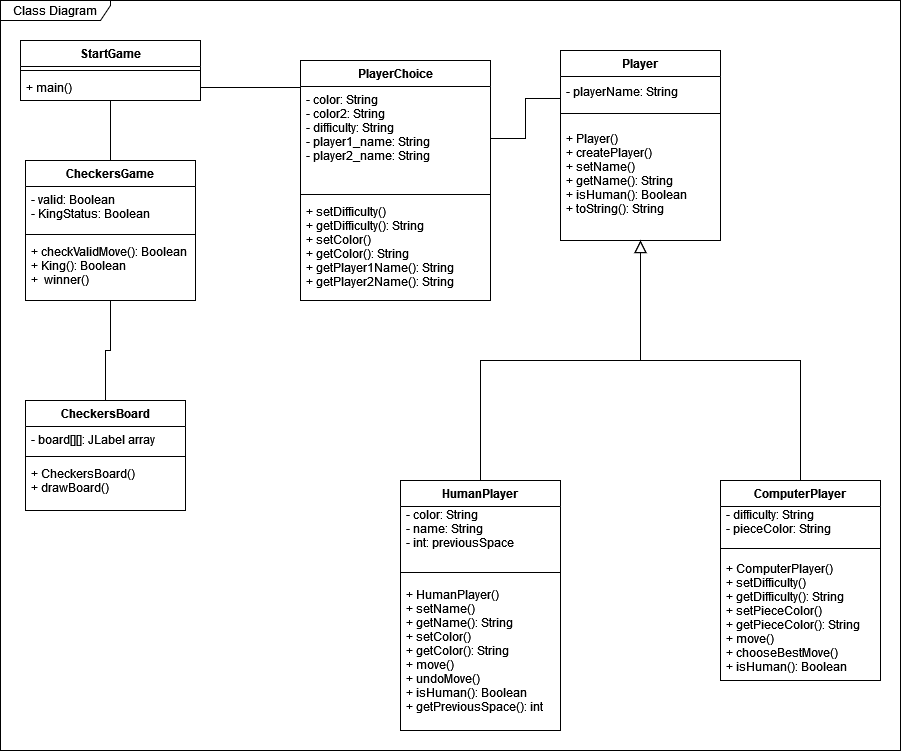

The diagram above was exported from draw.io. Its source (the exported page's mxGraphModel, read from the mxfile embedded in the PNG):
<mxGraphModel dx="1422" dy="772" grid="1" gridSize="10" guides="1" tooltips="1" connect="1" arrows="1" fold="1" page="1" pageScale="1" pageWidth="827" pageHeight="1169" math="0" shadow="0">
  <root>
    <mxCell id="WIyWlLk6GJQsqaUBKTNV-0" />
    <mxCell id="WIyWlLk6GJQsqaUBKTNV-1" parent="WIyWlLk6GJQsqaUBKTNV-0" />
    <mxCell id="EF3w552LVZy0JUNh-hdJ-1" value="Class Diagram" style="shape=umlFrame;whiteSpace=wrap;html=1;width=110;height=20;" parent="WIyWlLk6GJQsqaUBKTNV-1" vertex="1">
      <mxGeometry x="120" y="90" width="900" height="750" as="geometry" />
    </mxCell>
    <mxCell id="zkfFHV4jXpPFQw0GAbJ--0" value="Player" style="swimlane;fontStyle=1;align=center;verticalAlign=top;childLayout=stackLayout;horizontal=1;startSize=26;horizontalStack=0;resizeParent=1;resizeLast=0;collapsible=1;marginBottom=0;rounded=0;shadow=0;strokeWidth=1;" parent="WIyWlLk6GJQsqaUBKTNV-1" vertex="1">
      <mxGeometry x="680" y="140" width="160" height="190" as="geometry">
        <mxRectangle x="230" y="140" width="160" height="26" as="alternateBounds" />
      </mxGeometry>
    </mxCell>
    <mxCell id="nrBJs5ViqKF8H8omeRk_-1" value="- playerName: String" style="text;strokeColor=none;fillColor=none;align=left;verticalAlign=middle;spacingLeft=4;spacingRight=4;overflow=hidden;points=[[0,0.5],[1,0.5]];portConstraint=eastwest;rotatable=0;" parent="zkfFHV4jXpPFQw0GAbJ--0" vertex="1">
      <mxGeometry y="26" width="160" height="30" as="geometry" />
    </mxCell>
    <mxCell id="zkfFHV4jXpPFQw0GAbJ--4" value="" style="line;html=1;strokeWidth=1;align=left;verticalAlign=middle;spacingTop=-1;spacingLeft=3;spacingRight=3;rotatable=0;labelPosition=right;points=[];portConstraint=eastwest;" parent="zkfFHV4jXpPFQw0GAbJ--0" vertex="1">
      <mxGeometry y="56" width="160" height="14" as="geometry" />
    </mxCell>
    <mxCell id="nrBJs5ViqKF8H8omeRk_-2" value="+ Player()&#10;+ createPlayer()&#10;+ setName()&#10;+ getName(): String&#10;+ isHuman(): Boolean&#10;+ toString(): String&#10;" style="text;strokeColor=none;fillColor=none;align=left;verticalAlign=middle;spacingLeft=4;spacingRight=4;overflow=hidden;points=[[0,0.5],[1,0.5]];portConstraint=eastwest;rotatable=0;" parent="zkfFHV4jXpPFQw0GAbJ--0" vertex="1">
      <mxGeometry y="70" width="160" height="120" as="geometry" />
    </mxCell>
    <mxCell id="zkfFHV4jXpPFQw0GAbJ--6" value="HumanPlayer" style="swimlane;fontStyle=1;align=center;verticalAlign=top;childLayout=stackLayout;horizontal=1;startSize=26;horizontalStack=0;resizeParent=1;resizeLast=0;collapsible=1;marginBottom=0;rounded=0;shadow=0;strokeWidth=1;" parent="WIyWlLk6GJQsqaUBKTNV-1" vertex="1">
      <mxGeometry x="520" y="570" width="160" height="250" as="geometry">
        <mxRectangle x="130" y="380" width="160" height="26" as="alternateBounds" />
      </mxGeometry>
    </mxCell>
    <mxCell id="nrBJs5ViqKF8H8omeRk_-5" value="- color: String&#10;- name: String&#10;- int: previousSpace&#10;" style="text;strokeColor=none;fillColor=none;align=left;verticalAlign=middle;spacingLeft=4;spacingRight=4;overflow=hidden;points=[[0,0.5],[1,0.5]];portConstraint=eastwest;rotatable=0;" parent="zkfFHV4jXpPFQw0GAbJ--6" vertex="1">
      <mxGeometry y="26" width="160" height="54" as="geometry" />
    </mxCell>
    <mxCell id="zkfFHV4jXpPFQw0GAbJ--9" value="" style="line;html=1;strokeWidth=1;align=left;verticalAlign=middle;spacingTop=-1;spacingLeft=3;spacingRight=3;rotatable=0;labelPosition=right;points=[];portConstraint=eastwest;" parent="zkfFHV4jXpPFQw0GAbJ--6" vertex="1">
      <mxGeometry y="80" width="160" height="24" as="geometry" />
    </mxCell>
    <mxCell id="nrBJs5ViqKF8H8omeRk_-6" value="+ HumanPlayer()&#10;+ setName()&#10;+ getName(): String&#10;+ setColor()&#10;+ getColor(): String&#10;+ move()&#10;+ undoMove()&#10;+ isHuman(): Boolean&#10;+ getPreviousSpace(): int&#10;" style="text;strokeColor=none;fillColor=none;align=left;verticalAlign=middle;spacingLeft=4;spacingRight=4;overflow=hidden;points=[[0,0.5],[1,0.5]];portConstraint=eastwest;rotatable=0;" parent="zkfFHV4jXpPFQw0GAbJ--6" vertex="1">
      <mxGeometry y="104" width="160" height="146" as="geometry" />
    </mxCell>
    <mxCell id="zkfFHV4jXpPFQw0GAbJ--12" value="" style="endArrow=block;endSize=10;endFill=0;shadow=0;strokeWidth=1;rounded=0;edgeStyle=elbowEdgeStyle;elbow=vertical;" parent="WIyWlLk6GJQsqaUBKTNV-1" source="zkfFHV4jXpPFQw0GAbJ--6" target="zkfFHV4jXpPFQw0GAbJ--0" edge="1">
      <mxGeometry width="160" relative="1" as="geometry">
        <mxPoint x="140" y="243" as="sourcePoint" />
        <mxPoint x="140" y="243" as="targetPoint" />
      </mxGeometry>
    </mxCell>
    <mxCell id="zkfFHV4jXpPFQw0GAbJ--13" value="ComputerPlayer" style="swimlane;fontStyle=1;align=center;verticalAlign=top;childLayout=stackLayout;horizontal=1;startSize=26;horizontalStack=0;resizeParent=1;resizeLast=0;collapsible=1;marginBottom=0;rounded=0;shadow=0;strokeWidth=1;" parent="WIyWlLk6GJQsqaUBKTNV-1" vertex="1">
      <mxGeometry x="840" y="570" width="160" height="200" as="geometry">
        <mxRectangle x="340" y="380" width="170" height="26" as="alternateBounds" />
      </mxGeometry>
    </mxCell>
    <mxCell id="nrBJs5ViqKF8H8omeRk_-3" value="- difficulty: String&#10;- pieceColor: String&#10;" style="text;strokeColor=none;fillColor=none;align=left;verticalAlign=middle;spacingLeft=4;spacingRight=4;overflow=hidden;points=[[0,0.5],[1,0.5]];portConstraint=eastwest;rotatable=0;" parent="zkfFHV4jXpPFQw0GAbJ--13" vertex="1">
      <mxGeometry y="26" width="160" height="30" as="geometry" />
    </mxCell>
    <mxCell id="zkfFHV4jXpPFQw0GAbJ--15" value="" style="line;html=1;strokeWidth=1;align=left;verticalAlign=middle;spacingTop=-1;spacingLeft=3;spacingRight=3;rotatable=0;labelPosition=right;points=[];portConstraint=eastwest;" parent="zkfFHV4jXpPFQw0GAbJ--13" vertex="1">
      <mxGeometry y="56" width="160" height="24" as="geometry" />
    </mxCell>
    <mxCell id="nrBJs5ViqKF8H8omeRk_-4" value="+ ComputerPlayer()&#10;+ setDifficulty()&#10;+ getDifficulty(): String&#10;+ setPieceColor()&#10;+ getPieceColor(): String&#10;+ move()&#10;+ chooseBestMove()&#10;+ isHuman(): Boolean&#10;" style="text;strokeColor=none;fillColor=none;align=left;verticalAlign=middle;spacingLeft=4;spacingRight=4;overflow=hidden;points=[[0,0.5],[1,0.5]];portConstraint=eastwest;rotatable=0;" parent="zkfFHV4jXpPFQw0GAbJ--13" vertex="1">
      <mxGeometry y="80" width="160" height="120" as="geometry" />
    </mxCell>
    <mxCell id="zkfFHV4jXpPFQw0GAbJ--16" value="" style="endArrow=block;endSize=10;endFill=0;shadow=0;strokeWidth=1;rounded=0;edgeStyle=elbowEdgeStyle;elbow=vertical;" parent="WIyWlLk6GJQsqaUBKTNV-1" source="zkfFHV4jXpPFQw0GAbJ--13" target="zkfFHV4jXpPFQw0GAbJ--0" edge="1">
      <mxGeometry width="160" relative="1" as="geometry">
        <mxPoint x="150" y="413" as="sourcePoint" />
        <mxPoint x="250" y="311" as="targetPoint" />
      </mxGeometry>
    </mxCell>
    <mxCell id="nrBJs5ViqKF8H8omeRk_-7" value="StartGame" style="swimlane;fontStyle=1;align=center;verticalAlign=top;childLayout=stackLayout;horizontal=1;startSize=26;horizontalStack=0;resizeParent=1;resizeParentMax=0;resizeLast=0;collapsible=1;marginBottom=0;" parent="WIyWlLk6GJQsqaUBKTNV-1" vertex="1">
      <mxGeometry x="140" y="130" width="180" height="60" as="geometry" />
    </mxCell>
    <mxCell id="nrBJs5ViqKF8H8omeRk_-9" value="" style="line;strokeWidth=1;fillColor=none;align=left;verticalAlign=middle;spacingTop=-1;spacingLeft=3;spacingRight=3;rotatable=0;labelPosition=right;points=[];portConstraint=eastwest;strokeColor=inherit;" parent="nrBJs5ViqKF8H8omeRk_-7" vertex="1">
      <mxGeometry y="26" width="180" height="8" as="geometry" />
    </mxCell>
    <mxCell id="nrBJs5ViqKF8H8omeRk_-10" value="+ main()" style="text;strokeColor=none;fillColor=none;align=left;verticalAlign=top;spacingLeft=4;spacingRight=4;overflow=hidden;rotatable=0;points=[[0,0.5],[1,0.5]];portConstraint=eastwest;" parent="nrBJs5ViqKF8H8omeRk_-7" vertex="1">
      <mxGeometry y="34" width="180" height="26" as="geometry" />
    </mxCell>
    <mxCell id="uAugt2dm_QWmm3I3t70J-4" value="CheckersBoard" style="swimlane;fontStyle=1;align=center;verticalAlign=top;childLayout=stackLayout;horizontal=1;startSize=26;horizontalStack=0;resizeParent=1;resizeParentMax=0;resizeLast=0;collapsible=1;marginBottom=0;" parent="WIyWlLk6GJQsqaUBKTNV-1" vertex="1">
      <mxGeometry x="145" y="490" width="160" height="110" as="geometry" />
    </mxCell>
    <mxCell id="uAugt2dm_QWmm3I3t70J-5" value="- board[][]: JLabel array" style="text;strokeColor=none;fillColor=none;align=left;verticalAlign=top;spacingLeft=4;spacingRight=4;overflow=hidden;rotatable=0;points=[[0,0.5],[1,0.5]];portConstraint=eastwest;" parent="uAugt2dm_QWmm3I3t70J-4" vertex="1">
      <mxGeometry y="26" width="160" height="26" as="geometry" />
    </mxCell>
    <mxCell id="uAugt2dm_QWmm3I3t70J-6" value="" style="line;strokeWidth=1;fillColor=none;align=left;verticalAlign=middle;spacingTop=-1;spacingLeft=3;spacingRight=3;rotatable=0;labelPosition=right;points=[];portConstraint=eastwest;strokeColor=inherit;" parent="uAugt2dm_QWmm3I3t70J-4" vertex="1">
      <mxGeometry y="52" width="160" height="8" as="geometry" />
    </mxCell>
    <mxCell id="uAugt2dm_QWmm3I3t70J-7" value="+ CheckersBoard()&#10;+ drawBoard()&#10;&#10;" style="text;strokeColor=none;fillColor=none;align=left;verticalAlign=top;spacingLeft=4;spacingRight=4;overflow=hidden;rotatable=0;points=[[0,0.5],[1,0.5]];portConstraint=eastwest;" parent="uAugt2dm_QWmm3I3t70J-4" vertex="1">
      <mxGeometry y="60" width="160" height="50" as="geometry" />
    </mxCell>
    <mxCell id="nVvvMGqmGEzk-GHga76t-2" value="PlayerChoice" style="swimlane;fontStyle=1;align=center;verticalAlign=top;childLayout=stackLayout;horizontal=1;startSize=26;horizontalStack=0;resizeParent=1;resizeParentMax=0;resizeLast=0;collapsible=1;marginBottom=0;" parent="WIyWlLk6GJQsqaUBKTNV-1" vertex="1">
      <mxGeometry x="420" y="150" width="190" height="240" as="geometry" />
    </mxCell>
    <mxCell id="nVvvMGqmGEzk-GHga76t-3" value="- color: String&#10;- color2: String&#10;- difficulty: String&#10;- player1_name: String&#10;- player2_name: String&#10;&#10;&#10;&#10;-&#10;" style="text;strokeColor=none;fillColor=none;align=left;verticalAlign=top;spacingLeft=4;spacingRight=4;overflow=hidden;rotatable=0;points=[[0,0.5],[1,0.5]];portConstraint=eastwest;" parent="nVvvMGqmGEzk-GHga76t-2" vertex="1">
      <mxGeometry y="26" width="190" height="104" as="geometry" />
    </mxCell>
    <mxCell id="nVvvMGqmGEzk-GHga76t-4" value="" style="line;strokeWidth=1;fillColor=none;align=left;verticalAlign=middle;spacingTop=-1;spacingLeft=3;spacingRight=3;rotatable=0;labelPosition=right;points=[];portConstraint=eastwest;strokeColor=inherit;" parent="nVvvMGqmGEzk-GHga76t-2" vertex="1">
      <mxGeometry y="130" width="190" height="8" as="geometry" />
    </mxCell>
    <mxCell id="nVvvMGqmGEzk-GHga76t-5" value="+ setDifficulty()&#10;+ getDifficulty(): String&#10;+ setColor()&#10;+ getColor(): String&#10;+ getPlayer1Name(): String&#10;+ getPlayer2Name(): String&#10;&#10;" style="text;strokeColor=none;fillColor=none;align=left;verticalAlign=top;spacingLeft=4;spacingRight=4;overflow=hidden;rotatable=0;points=[[0,0.5],[1,0.5]];portConstraint=eastwest;" parent="nVvvMGqmGEzk-GHga76t-2" vertex="1">
      <mxGeometry y="138" width="190" height="102" as="geometry" />
    </mxCell>
    <mxCell id="nVvvMGqmGEzk-GHga76t-8" value="" style="endArrow=none;html=1;edgeStyle=orthogonalEdgeStyle;rounded=0;entryX=0;entryY=0.733;entryDx=0;entryDy=0;entryPerimeter=0;exitX=1;exitY=0.5;exitDx=0;exitDy=0;" parent="WIyWlLk6GJQsqaUBKTNV-1" source="nVvvMGqmGEzk-GHga76t-3" target="nrBJs5ViqKF8H8omeRk_-1" edge="1">
      <mxGeometry relative="1" as="geometry">
        <mxPoint x="580" y="188" as="sourcePoint" />
        <mxPoint x="640" y="240" as="targetPoint" />
      </mxGeometry>
    </mxCell>
    <mxCell id="nVvvMGqmGEzk-GHga76t-11" value="" style="endArrow=none;html=1;edgeStyle=orthogonalEdgeStyle;rounded=0;exitX=1;exitY=0.5;exitDx=0;exitDy=0;" parent="WIyWlLk6GJQsqaUBKTNV-1" source="nrBJs5ViqKF8H8omeRk_-10" edge="1">
      <mxGeometry relative="1" as="geometry">
        <mxPoint x="320" y="196" as="sourcePoint" />
        <mxPoint x="420" y="196" as="targetPoint" />
      </mxGeometry>
    </mxCell>
    <mxCell id="nVvvMGqmGEzk-GHga76t-15" value="CheckersGame" style="swimlane;fontStyle=1;align=center;verticalAlign=top;childLayout=stackLayout;horizontal=1;startSize=26;horizontalStack=0;resizeParent=1;resizeParentMax=0;resizeLast=0;collapsible=1;marginBottom=0;" parent="WIyWlLk6GJQsqaUBKTNV-1" vertex="1">
      <mxGeometry x="145" y="250" width="170" height="140" as="geometry" />
    </mxCell>
    <mxCell id="nVvvMGqmGEzk-GHga76t-16" value="- valid: Boolean&#10;- KingStatus: Boolean&#10;" style="text;strokeColor=none;fillColor=none;align=left;verticalAlign=top;spacingLeft=4;spacingRight=4;overflow=hidden;rotatable=0;points=[[0,0.5],[1,0.5]];portConstraint=eastwest;" parent="nVvvMGqmGEzk-GHga76t-15" vertex="1">
      <mxGeometry y="26" width="170" height="44" as="geometry" />
    </mxCell>
    <mxCell id="nVvvMGqmGEzk-GHga76t-17" value="" style="line;strokeWidth=1;fillColor=none;align=left;verticalAlign=middle;spacingTop=-1;spacingLeft=3;spacingRight=3;rotatable=0;labelPosition=right;points=[];portConstraint=eastwest;strokeColor=inherit;" parent="nVvvMGqmGEzk-GHga76t-15" vertex="1">
      <mxGeometry y="70" width="170" height="8" as="geometry" />
    </mxCell>
    <mxCell id="nVvvMGqmGEzk-GHga76t-18" value="+ checkValidMove(): Boolean&#10;+ King(): Boolean&#10;+  winner()&#10;" style="text;strokeColor=none;fillColor=none;align=left;verticalAlign=top;spacingLeft=4;spacingRight=4;overflow=hidden;rotatable=0;points=[[0,0.5],[1,0.5]];portConstraint=eastwest;" parent="nVvvMGqmGEzk-GHga76t-15" vertex="1">
      <mxGeometry y="78" width="170" height="62" as="geometry" />
    </mxCell>
    <mxCell id="nVvvMGqmGEzk-GHga76t-19" value="" style="endArrow=none;html=1;edgeStyle=orthogonalEdgeStyle;rounded=0;entryX=0.5;entryY=0;entryDx=0;entryDy=0;exitX=0.5;exitY=1;exitDx=0;exitDy=0;" parent="WIyWlLk6GJQsqaUBKTNV-1" source="nrBJs5ViqKF8H8omeRk_-7" target="nVvvMGqmGEzk-GHga76t-15" edge="1">
      <mxGeometry relative="1" as="geometry">
        <mxPoint x="270" y="300" as="sourcePoint" />
        <mxPoint x="470" y="320" as="targetPoint" />
        <Array as="points" />
      </mxGeometry>
    </mxCell>
    <mxCell id="nVvvMGqmGEzk-GHga76t-22" value="" style="endArrow=none;html=1;edgeStyle=orthogonalEdgeStyle;rounded=0;entryX=0.5;entryY=0;entryDx=0;entryDy=0;exitX=0.5;exitY=1;exitDx=0;exitDy=0;" parent="WIyWlLk6GJQsqaUBKTNV-1" source="nVvvMGqmGEzk-GHga76t-15" target="uAugt2dm_QWmm3I3t70J-4" edge="1">
      <mxGeometry relative="1" as="geometry">
        <mxPoint x="400" y="400" as="sourcePoint" />
        <mxPoint x="500" y="470" as="targetPoint" />
      </mxGeometry>
    </mxCell>
  </root>
</mxGraphModel>